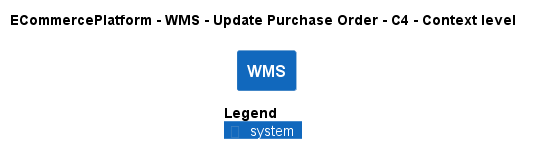

The diagram above was rendered by PlantUML. Its source (embedded in the PNG):
@startuml
!pragma layout smetana
!include ..\..\..\..\..\.c4s\C4_Context.puml

AddElementTag("c4interflow:lifecycle:new", $bgColor=green, $fontColor=#ffffff, $borderColor=green, $shadowing="False")
AddElementTag("c4interflow:lifecycle:changed", $bgColor=orange, $fontColor=#ffffff, $borderColor=orange, $shadowing="False")
AddElementTag("c4interflow:lifecycle:removed", $bgColor=red, $fontColor=#ffffff, $borderColor=red, $shadowing="False")

AddRelTag("c4interflow:lifecycle:new", $textColor=green, $lineColor=green)
AddRelTag("c4interflow:lifecycle:changed", $textColor=orange, $lineColor=orange)
AddRelTag("c4interflow:lifecycle:removed", $textColor=red, $lineColor=red)

SHOW_PERSON_PORTRAIT()
LAYOUT_TOP_DOWN()

skinparam linetype polyline

title ECommercePlatform - WMS - Update Purchase Order - C4 - Context level

System(ECommercePlatform.SoftwareSystems.WMS, "WMS", "")



SHOW_LEGEND()
@enduml